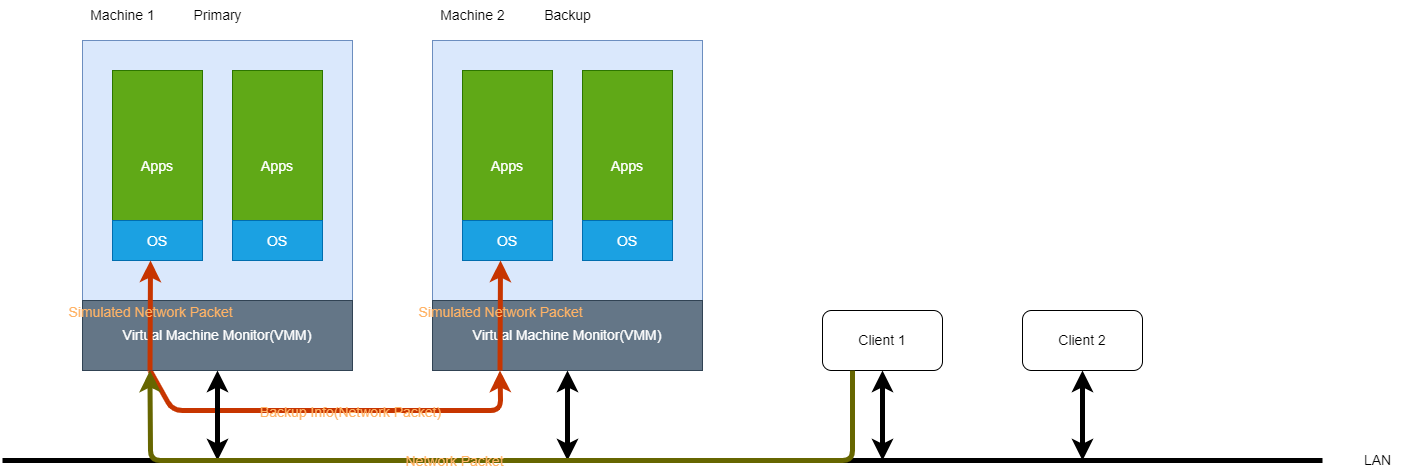

The diagram above was exported from draw.io. Its source (the exported page's mxGraphModel, read from the mxfile embedded in the PNG):
<mxGraphModel dx="1177" dy="903" grid="1" gridSize="10" guides="1" tooltips="1" connect="1" arrows="1" fold="1" page="0" pageScale="1" pageWidth="827" pageHeight="1169" math="0" shadow="0">
  <root>
    <mxCell id="0" />
    <mxCell id="1" parent="0" />
    <mxCell id="4" value="" style="rounded=0;whiteSpace=wrap;html=1;fillColor=#dae8fc;strokeColor=#6c8ebf;" vertex="1" parent="1">
      <mxGeometry x="120" y="150" width="270" height="330" as="geometry" />
    </mxCell>
    <mxCell id="5" value="&lt;font style=&quot;font-size: 14px;&quot;&gt;Virtual Machine Monitor(VMM)&lt;/font&gt;" style="rounded=0;whiteSpace=wrap;html=1;fillColor=#647687;strokeColor=#314354;fontColor=#ffffff;" vertex="1" parent="1">
      <mxGeometry x="120" y="410" width="270" height="70" as="geometry" />
    </mxCell>
    <mxCell id="7" value="&lt;font style=&quot;font-size: 14px;&quot;&gt;Apps&lt;/font&gt;" style="rounded=0;whiteSpace=wrap;html=1;fontSize=18;fillColor=#60a917;fontColor=#ffffff;strokeColor=#2D7600;" vertex="1" parent="1">
      <mxGeometry x="150" y="180" width="90" height="190" as="geometry" />
    </mxCell>
    <mxCell id="8" value="&lt;font style=&quot;font-size: 14px;&quot;&gt;OS&lt;/font&gt;" style="rounded=0;whiteSpace=wrap;html=1;fontSize=18;fillColor=#1ba1e2;fontColor=#ffffff;strokeColor=#006EAF;" vertex="1" parent="1">
      <mxGeometry x="150" y="330" width="90" height="40" as="geometry" />
    </mxCell>
    <mxCell id="11" value="&lt;font style=&quot;font-size: 14px;&quot;&gt;Apps&lt;/font&gt;" style="rounded=0;whiteSpace=wrap;html=1;fontSize=18;fillColor=#60a917;fontColor=#ffffff;strokeColor=#2D7600;" vertex="1" parent="1">
      <mxGeometry x="270" y="180" width="90" height="190" as="geometry" />
    </mxCell>
    <mxCell id="12" value="&lt;font style=&quot;font-size: 14px;&quot;&gt;OS&lt;/font&gt;" style="rounded=0;whiteSpace=wrap;html=1;fontSize=18;fillColor=#1ba1e2;fontColor=#ffffff;strokeColor=#006EAF;" vertex="1" parent="1">
      <mxGeometry x="270" y="330" width="90" height="40" as="geometry" />
    </mxCell>
    <mxCell id="13" value="" style="rounded=0;whiteSpace=wrap;html=1;fillColor=#dae8fc;strokeColor=#6c8ebf;" vertex="1" parent="1">
      <mxGeometry x="120" y="150" width="270" height="330" as="geometry" />
    </mxCell>
    <mxCell id="48" style="edgeStyle=none;html=1;exitX=0.25;exitY=1;exitDx=0;exitDy=0;strokeColor=#C73500;strokeWidth=5;fontSize=14;fontColor=#FFB366;entryX=0.25;entryY=1;entryDx=0;entryDy=0;fillColor=#fa6800;" edge="1" parent="1" source="14" target="20">
      <mxGeometry relative="1" as="geometry">
        <mxPoint x="560" y="520" as="targetPoint" />
        <Array as="points">
          <mxPoint x="210" y="520" />
          <mxPoint x="538" y="520" />
        </Array>
      </mxGeometry>
    </mxCell>
    <mxCell id="51" value="Backup Info(Network Packet)" style="edgeLabel;html=1;align=center;verticalAlign=middle;resizable=0;points=[];fontSize=14;fontColor=#FFB366;labelBackgroundColor=none;" vertex="1" connectable="0" parent="48">
      <mxGeometry x="0.0782" y="-1" relative="1" as="geometry">
        <mxPoint as="offset" />
      </mxGeometry>
    </mxCell>
    <mxCell id="14" value="&lt;font style=&quot;font-size: 14px;&quot;&gt;Virtual Machine Monitor(VMM)&lt;/font&gt;" style="rounded=0;whiteSpace=wrap;html=1;fillColor=#647687;strokeColor=#314354;fontColor=#ffffff;" vertex="1" parent="1">
      <mxGeometry x="120" y="410" width="270" height="70" as="geometry" />
    </mxCell>
    <mxCell id="15" value="&lt;font style=&quot;font-size: 14px;&quot;&gt;Apps&lt;/font&gt;" style="rounded=0;whiteSpace=wrap;html=1;fontSize=18;fillColor=#60a917;fontColor=#ffffff;strokeColor=#2D7600;" vertex="1" parent="1">
      <mxGeometry x="150" y="180" width="90" height="190" as="geometry" />
    </mxCell>
    <mxCell id="16" value="&lt;font style=&quot;font-size: 14px;&quot;&gt;OS&lt;/font&gt;" style="rounded=0;whiteSpace=wrap;html=1;fontSize=18;fillColor=#1ba1e2;fontColor=#ffffff;strokeColor=#006EAF;" vertex="1" parent="1">
      <mxGeometry x="150" y="330" width="90" height="40" as="geometry" />
    </mxCell>
    <mxCell id="17" value="&lt;font style=&quot;font-size: 14px;&quot;&gt;Apps&lt;/font&gt;" style="rounded=0;whiteSpace=wrap;html=1;fontSize=18;fillColor=#60a917;fontColor=#ffffff;strokeColor=#2D7600;" vertex="1" parent="1">
      <mxGeometry x="270" y="180" width="90" height="190" as="geometry" />
    </mxCell>
    <mxCell id="18" value="&lt;font style=&quot;font-size: 14px;&quot;&gt;OS&lt;/font&gt;" style="rounded=0;whiteSpace=wrap;html=1;fontSize=18;fillColor=#1ba1e2;fontColor=#ffffff;strokeColor=#006EAF;" vertex="1" parent="1">
      <mxGeometry x="270" y="330" width="90" height="40" as="geometry" />
    </mxCell>
    <mxCell id="19" value="" style="rounded=0;whiteSpace=wrap;html=1;fillColor=#dae8fc;strokeColor=#6c8ebf;" vertex="1" parent="1">
      <mxGeometry x="470" y="150" width="270" height="330" as="geometry" />
    </mxCell>
    <mxCell id="20" value="&lt;font style=&quot;font-size: 14px;&quot;&gt;Virtual Machine Monitor(VMM)&lt;/font&gt;" style="rounded=0;whiteSpace=wrap;html=1;fillColor=#647687;strokeColor=#314354;fontColor=#ffffff;" vertex="1" parent="1">
      <mxGeometry x="470" y="410" width="270" height="70" as="geometry" />
    </mxCell>
    <mxCell id="21" value="&lt;font style=&quot;font-size: 14px;&quot;&gt;Apps&lt;/font&gt;" style="rounded=0;whiteSpace=wrap;html=1;fontSize=18;fillColor=#60a917;fontColor=#ffffff;strokeColor=#2D7600;" vertex="1" parent="1">
      <mxGeometry x="500" y="180" width="90" height="190" as="geometry" />
    </mxCell>
    <mxCell id="22" value="&lt;font style=&quot;font-size: 14px;&quot;&gt;OS&lt;/font&gt;" style="rounded=0;whiteSpace=wrap;html=1;fontSize=18;fillColor=#1ba1e2;fontColor=#ffffff;strokeColor=#006EAF;" vertex="1" parent="1">
      <mxGeometry x="500" y="330" width="90" height="40" as="geometry" />
    </mxCell>
    <mxCell id="23" value="&lt;font style=&quot;font-size: 14px;&quot;&gt;Apps&lt;/font&gt;" style="rounded=0;whiteSpace=wrap;html=1;fontSize=18;fillColor=#60a917;fontColor=#ffffff;strokeColor=#2D7600;" vertex="1" parent="1">
      <mxGeometry x="620" y="180" width="90" height="190" as="geometry" />
    </mxCell>
    <mxCell id="24" value="&lt;font style=&quot;font-size: 14px;&quot;&gt;OS&lt;/font&gt;" style="rounded=0;whiteSpace=wrap;html=1;fontSize=18;fillColor=#1ba1e2;fontColor=#ffffff;strokeColor=#006EAF;" vertex="1" parent="1">
      <mxGeometry x="620" y="330" width="90" height="40" as="geometry" />
    </mxCell>
    <mxCell id="25" value="Primary" style="text;html=1;align=center;verticalAlign=middle;resizable=0;points=[];autosize=1;strokeColor=none;fillColor=none;fontSize=14;" vertex="1" parent="1">
      <mxGeometry x="220" y="110" width="70" height="30" as="geometry" />
    </mxCell>
    <mxCell id="26" value="Backup" style="text;html=1;align=center;verticalAlign=middle;resizable=0;points=[];autosize=1;strokeColor=none;fillColor=none;fontSize=14;" vertex="1" parent="1">
      <mxGeometry x="570" y="110" width="70" height="30" as="geometry" />
    </mxCell>
    <mxCell id="27" value="Machine 1" style="text;html=1;align=center;verticalAlign=middle;resizable=0;points=[];autosize=1;strokeColor=none;fillColor=none;fontSize=14;" vertex="1" parent="1">
      <mxGeometry x="115" y="110" width="90" height="30" as="geometry" />
    </mxCell>
    <mxCell id="29" value="Machine 2" style="text;html=1;align=center;verticalAlign=middle;resizable=0;points=[];autosize=1;strokeColor=none;fillColor=none;fontSize=14;" vertex="1" parent="1">
      <mxGeometry x="465" y="110" width="90" height="30" as="geometry" />
    </mxCell>
    <mxCell id="30" value="" style="endArrow=none;html=1;fontSize=14;strokeWidth=5;" edge="1" parent="1">
      <mxGeometry width="50" height="50" relative="1" as="geometry">
        <mxPoint x="40" y="570" as="sourcePoint" />
        <mxPoint x="1360" y="570" as="targetPoint" />
      </mxGeometry>
    </mxCell>
    <mxCell id="32" value="" style="endArrow=classic;startArrow=classic;html=1;strokeWidth=5;fontSize=14;entryX=0.5;entryY=1;entryDx=0;entryDy=0;" edge="1" parent="1" target="14">
      <mxGeometry width="50" height="50" relative="1" as="geometry">
        <mxPoint x="255" y="570" as="sourcePoint" />
        <mxPoint x="520" y="330" as="targetPoint" />
      </mxGeometry>
    </mxCell>
    <mxCell id="33" value="" style="endArrow=classic;startArrow=classic;html=1;strokeWidth=5;fontSize=14;entryX=0.5;entryY=1;entryDx=0;entryDy=0;" edge="1" parent="1" target="20">
      <mxGeometry width="50" height="50" relative="1" as="geometry">
        <mxPoint x="605" y="570" as="sourcePoint" />
        <mxPoint x="520" y="330" as="targetPoint" />
      </mxGeometry>
    </mxCell>
    <mxCell id="34" value="LAN" style="text;html=1;align=center;verticalAlign=middle;resizable=0;points=[];autosize=1;strokeColor=none;fillColor=none;fontSize=14;" vertex="1" parent="1">
      <mxGeometry x="1390" y="555" width="50" height="30" as="geometry" />
    </mxCell>
    <mxCell id="35" value="" style="endArrow=classic;startArrow=classic;html=1;strokeWidth=5;fontSize=14;entryX=0.5;entryY=1;entryDx=0;entryDy=0;" edge="1" parent="1" target="36">
      <mxGeometry width="50" height="50" relative="1" as="geometry">
        <mxPoint x="920" y="570" as="sourcePoint" />
        <mxPoint x="920" y="480" as="targetPoint" />
      </mxGeometry>
    </mxCell>
    <mxCell id="36" value="Client 1" style="rounded=1;whiteSpace=wrap;html=1;fontSize=14;fillColor=none;gradientColor=default;" vertex="1" parent="1">
      <mxGeometry x="860" y="420" width="120" height="60" as="geometry" />
    </mxCell>
    <mxCell id="37" value="" style="endArrow=classic;startArrow=classic;html=1;strokeWidth=5;fontSize=14;entryX=0.5;entryY=1;entryDx=0;entryDy=0;" edge="1" parent="1" target="38">
      <mxGeometry width="50" height="50" relative="1" as="geometry">
        <mxPoint x="1120" y="570" as="sourcePoint" />
        <mxPoint x="1120" y="480" as="targetPoint" />
      </mxGeometry>
    </mxCell>
    <mxCell id="38" value="Client 2" style="rounded=1;whiteSpace=wrap;html=1;fontSize=14;fillColor=none;gradientColor=default;" vertex="1" parent="1">
      <mxGeometry x="1060" y="420" width="120" height="60" as="geometry" />
    </mxCell>
    <mxCell id="41" value="" style="endArrow=classic;html=1;strokeWidth=5;fontSize=14;exitX=0.25;exitY=1;exitDx=0;exitDy=0;entryX=0.25;entryY=1;entryDx=0;entryDy=0;fillColor=#e3c800;strokeColor=#666600;" edge="1" parent="1" source="36" target="14">
      <mxGeometry width="50" height="50" relative="1" as="geometry">
        <mxPoint x="750" y="470" as="sourcePoint" />
        <mxPoint x="490" y="510" as="targetPoint" />
        <Array as="points">
          <mxPoint x="890" y="570" />
          <mxPoint x="188" y="570" />
        </Array>
      </mxGeometry>
    </mxCell>
    <mxCell id="42" value="Network Packet" style="edgeLabel;html=1;align=center;verticalAlign=middle;resizable=0;points=[];fontSize=14;labelBackgroundColor=none;fontColor=#FFB366;" vertex="1" connectable="0" parent="41">
      <mxGeometry x="0.108" y="2" relative="1" as="geometry">
        <mxPoint y="-2" as="offset" />
      </mxGeometry>
    </mxCell>
    <mxCell id="44" value="" style="endArrow=classic;html=1;strokeWidth=5;fontSize=14;fillColor=#fa6800;strokeColor=#C73500;exitX=0.25;exitY=1;exitDx=0;exitDy=0;" edge="1" parent="1" source="14">
      <mxGeometry width="50" height="50" relative="1" as="geometry">
        <mxPoint x="290" y="370" as="sourcePoint" />
        <mxPoint x="188" y="370" as="targetPoint" />
      </mxGeometry>
    </mxCell>
    <mxCell id="47" value="Simulated Network Packet" style="edgeLabel;html=1;align=center;verticalAlign=middle;resizable=0;points=[];fontSize=14;labelBackgroundColor=none;fontColor=#FFB366;" vertex="1" connectable="0" parent="44">
      <mxGeometry x="0.1869" y="1" relative="1" as="geometry">
        <mxPoint y="6" as="offset" />
      </mxGeometry>
    </mxCell>
    <mxCell id="52" value="" style="endArrow=classic;html=1;strokeWidth=5;fontSize=14;fillColor=#fa6800;strokeColor=#C73500;exitX=0.25;exitY=1;exitDx=0;exitDy=0;" edge="1" parent="1" source="20">
      <mxGeometry width="50" height="50" relative="1" as="geometry">
        <mxPoint x="544.52" y="480" as="sourcePoint" />
        <mxPoint x="538" y="370" as="targetPoint" />
      </mxGeometry>
    </mxCell>
    <mxCell id="53" value="Simulated Network Packet" style="edgeLabel;html=1;align=center;verticalAlign=middle;resizable=0;points=[];fontSize=14;labelBackgroundColor=none;fontColor=#FFB366;" vertex="1" connectable="0" parent="52">
      <mxGeometry x="0.1869" y="1" relative="1" as="geometry">
        <mxPoint y="6" as="offset" />
      </mxGeometry>
    </mxCell>
  </root>
</mxGraphModel>